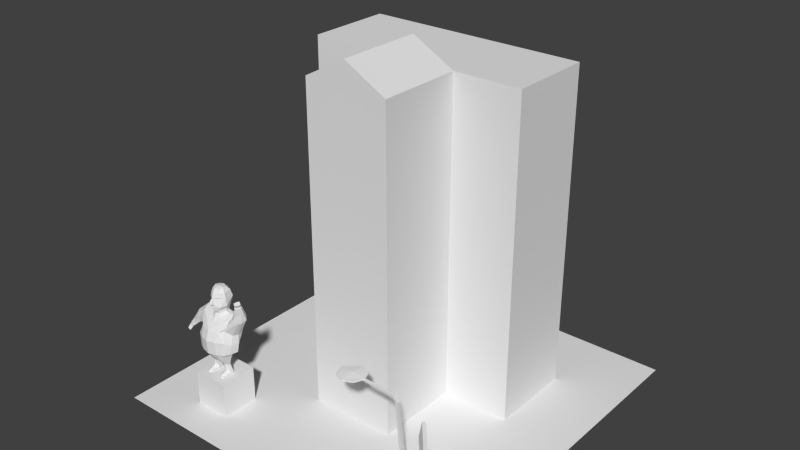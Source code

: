 # Source: model_building_newspaper.blend  (saved by Blender 2.68.0; exported with 4.5.12 LTS)
import bpy
from mathutils import Matrix  # noqa: F401  (used for matrix-valued properties, if any)

bpy.ops.wm.read_factory_settings(use_empty=True)
scene = bpy.context.scene
scene.name = 'Scene'

# ---- collections
col_collection_1 = bpy.data.collections.new('Collection 1'); scene.collection.children.link(col_collection_1)

# ---- world
world_world = bpy.data.worlds.new('World'); scene.world = world_world
world_world.color = (0.05088, 0.05088, 0.05088)
world_world.use_sun_shadow = False
world_world.sun_shadow_jitter_overblur = 0.0
world_world.cycles.sampling_method = 'MANUAL'
world_world.cycles.sample_map_resolution = 256

# ---- meshes
me_cube_029 = bpy.data.meshes.new('Cube.029')
me_cube_029.from_pydata([(1.0, -1.0, 0.0), (-1.0, -1.0, 0.0), (1.0, 1.0, 0.0), (-1.0, 1.0, 0.0), (0.3542, -0.4192, 0.06329), (0.4209, -0.3632, 0.06329), (0.6168, -0.5967, 0.06329), (0.5501, -0.6526, 0.06329), (0.3542, -0.4192, 0.08131), (0.4209, -0.3632, 0.08131), (0.6168, -0.5967, 0.08131), (0.5501, -0.6526, 0.08131), (0.4365, -0.3502, 0.07368), (0.448, -0.3405, 0.1594), (0.6439, -0.5739, 0.1594), (0.6323, -0.5836, 0.07368), (0.4229, -0.3616, 0.07681), (0.4345, -0.3519, 0.1626), (0.6303, -0.5853, 0.1626), (0.6187, -0.595, 0.07681), (0.4095, -0.4041, -0.005579), (0.4211, -0.3944, 0.07125), (0.4319, -0.4072, 0.07125), (0.4203, -0.4169, -0.005579), (0.396, -0.4156, -0.005579), (0.4075, -0.4058, 0.07438), (0.4183, -0.4186, 0.07438), (0.4067, -0.4283, -0.005579), (0.5523, -0.6019, -0.005579), (0.5639, -0.5922, 0.07438), (0.5532, -0.5794, 0.07438), (0.5416, -0.5891, -0.005579), (0.5659, -0.5905, -0.005579), (0.5775, -0.5808, 0.07125), (0.5668, -0.568, 0.07125), (0.5552, -0.5777, -0.005579), (0.24, 0.09597, 1.8), (0.24, -0.384, 1.8), (-0.24, 0.09597, 1.8), (-0.24, -0.384, 1.8), (-1.49e-08, 0.09597, 1.93), (-1.49e-08, -0.384, 1.93), (0.5747, -0.7253, 0.0007948), (0.5747, -0.6747, 0.0007948), (0.6253, -0.6747, 0.0007948), (0.6253, -0.7253, 0.0007948), (0.5843, -0.7157, 0.2343), (0.5843, -0.6843, 0.2343), (0.6157, -0.6843, 0.2343), (0.6157, -0.7157, 0.2343), (0.5906, -0.7094, 0.2399), (0.5906, -0.6906, 0.2399), (0.6094, -0.6906, 0.2399), (0.6094, -0.7094, 0.2399), (0.5605, -0.7079, 0.5386), (0.5605, -0.6921, 0.5386), (0.5762, -0.6921, 0.5386), (0.5762, -0.7079, 0.5386), (0.2449, -0.6449, 0.5723), (0.3551, -0.6449, 0.5723), (0.2483, -0.7, 0.5716), (0.2552, -0.7, 0.5457), (0.2742, -0.7, 0.5268), (0.3, -0.6228, 0.5723), (0.3, -0.7772, 0.5723), (0.2678, -0.6596, 0.5716), (0.2721, -0.665, 0.5457), (0.2839, -0.6798, 0.5268), (0.2228, -0.7, 0.5723), (0.3772, -0.7, 0.5723), (0.3115, -0.6496, 0.5716), (0.31, -0.6564, 0.5457), (0.3057, -0.6748, 0.5268), (0.3742, -0.7, 0.5765), (0.2258, -0.7, 0.5765), (0.3, -0.7, 0.5833), (0.3466, -0.6776, 0.5716), (0.3403, -0.6806, 0.5457), (0.3233, -0.6888, 0.5268), (0.3, -0.7, 0.5199), (0.3, -0.7742, 0.5765), (0.3, -0.6258, 0.5765), (0.3466, -0.7224, 0.5716), (0.3403, -0.7194, 0.5457), (0.3233, -0.7112, 0.5268), (0.353, -0.647, 0.5765), (0.247, -0.647, 0.5765), (0.3115, -0.7504, 0.5716), (0.31, -0.7436, 0.5457), (0.3057, -0.7252, 0.5268), (0.247, -0.753, 0.5765), (0.353, -0.753, 0.5765), (0.2678, -0.7404, 0.5716), (0.2721, -0.735, 0.5457), (0.2839, -0.7202, 0.5268), (0.2449, -0.7551, 0.5723), (0.3551, -0.7551, 0.5723), (0.5489, -0.7079, 0.5528), (0.5489, -0.6921, 0.5528), (0.5502, -0.6921, 0.5684), (0.5502, -0.7079, 0.5684), (0.3411, -0.7079, 0.5677), (0.3411, -0.6921, 0.5677), (0.3424, -0.6921, 0.5737), (0.3424, -0.7079, 0.5737), (-0.699, -0.8056, 0.0), (-0.699, -0.5944, 0.0), (-0.501, -0.5944, 0.0), (-0.501, -0.8056, 0.0), (-0.699, -0.8056, 0.2), (-0.699, -0.5944, 0.2), (-0.501, -0.5944, 0.2), (-0.501, -0.8056, 0.2), (0.24, -0.384, 0.0), (0.24, 0.09597, 0.0), (-0.24, 0.09597, 0.0), (-0.24, -0.384, 0.0), (0.24, -0.384, 0.9), (0.24, 0.09597, 0.9), (-0.24, -0.384, 0.9), (-0.24, 0.09597, 0.9), (0.07, -0.3851, -2.235e-08), (-0.07, -0.3851, -2.235e-08), (0.07, -0.3851, 0.3), (-0.07, -0.3851, 0.3), (0.24, -0.384, 0.9), (0.24, 0.09597, 0.9), (-0.24, 0.09597, 0.9), (-0.24, -0.384, 0.9), (0.24, -0.384, 1.8), (0.24, 0.09597, 1.8), (-0.24, -0.384, 1.8), (-0.24, 0.09597, 1.8), (0.196, -0.3842, 1.615), (-0.196, -0.3842, 1.615), (0.196, -0.3842, 1.72), (-0.196, -0.3842, 1.72), (0.62, 0.09597, 5.96e-08), (0.62, 0.576, 5.96e-08), (0.14, 0.576, 5.96e-08), (0.14, 0.09597, 5.96e-08), (-0.62, 0.576, 0.9), (-0.62, 0.09597, 0.9), (-0.14, 0.576, 0.9), (-0.14, 0.09597, 0.9), (-0.14, 0.09597, 0.9), (-0.14, 0.576, 0.9), (-0.62, 0.576, 0.9), (-0.62, 0.09597, 0.9), (-0.14, 0.09597, 1.8), (-0.14, 0.576, 1.8), (-0.62, 0.09597, 1.8), (-0.62, 0.576, 1.8), (0.62, 0.09597, 0.9), (0.62, 0.576, 0.9), (0.14, 0.09597, 0.9), (0.14, 0.576, 0.9), (-0.62, 0.09597, 5.96e-08), (-0.62, 0.576, 5.96e-08), (-0.14, 0.576, 5.96e-08), (-0.14, 0.09597, 5.96e-08), (0.62, 0.09597, 0.9), (0.62, 0.576, 0.9), (0.14, 0.576, 0.9), (0.14, 0.09597, 0.9), (0.62, 0.09597, 1.8), (0.62, 0.576, 1.8), (0.14, 0.09597, 1.8), (0.14, 0.576, 1.8), (-0.5691, -0.6497, 0.5964), (-0.5649, -0.7248, 0.5958), (-0.5911, -0.7563, 0.6189), (-0.5962, -0.7488, 0.637), (-0.596, -0.736, 0.6436), (-0.5659, -0.6845, 0.5667), (-0.5788, -0.7173, 0.5604), (-0.5737, -0.6606, 0.5664), (-0.5582, -0.6964, 0.2581), (-0.5653, -0.6527, 0.6736), (-0.5476, -0.7071, 0.2579), (-0.5773, -0.6673, 0.6931), (-0.5835, -0.7127, 0.6947), (-0.5482, -0.6937, 0.6027), (-0.5583, -0.6971, 0.6728), (-0.5757, -0.6912, 0.6973), (-0.5721, -0.6553, 0.5781), (-0.5831, -0.729, 0.5723), (-0.5608, -0.6848, 0.5777), (-0.5601, -0.6424, 0.6349), (-0.5757, -0.7284, 0.6482), (-0.5508, -0.6981, 0.6431), (-0.5883, -0.7394, 0.607), (-0.5657, -0.6848, 0.5569), (-0.5765, -0.7264, 0.5383), (-0.5731, -0.6582, 0.5547), (-0.5012, -0.6848, 0.5555), (-0.5095, -0.7211, 0.5392), (-0.5106, -0.6559, 0.5476), (-0.5245, -0.7457, 0.4825), (-0.5645, -0.6319, 0.5227), (-0.5108, -0.6352, 0.5344), (-0.5579, -0.7519, 0.5123), (-0.514, -0.7417, 0.5067), (-0.5469, -0.7708, 0.4766), (-0.4943, -0.6409, 0.4816), (-0.5498, -0.6261, 0.4782), (-0.5145, -0.7683, 0.4239), (-0.5562, -0.7927, 0.4258), (-0.5187, -0.7687, 0.3487), (-0.5539, -0.7872, 0.3487), (-0.5247, -0.7578, 0.3456), (-0.5583, -0.7806, 0.3456), (-0.4991, -0.716, 0.4534), (-0.4961, -0.7342, 0.403), (-0.493, -0.6833, 0.4479), (-0.489, -0.6871, 0.403), (-0.5053, -0.6587, 0.4147), (-0.5556, -0.6451, 0.4197), (-0.5019, -0.733, 0.3487), (-0.4944, -0.6937, 0.3487), (-0.5073, -0.716, 0.3463), (-0.5221, -0.6694, 0.3487), (-0.5455, -0.668, 0.3463), (-0.5618, -0.647, 0.3487), (-0.5626, -0.7299, 0.2615), (-0.578, -0.7225, 0.6713), (-0.5759, -0.7269, 0.2586), (-0.5755, -0.6962, 0.259), (-0.5492, -0.7203, 0.258), (-0.4793, -0.676, 0.5691), (-0.4851, -0.7011, 0.5694), (-0.4637, -0.6638, 0.5715), (-0.4738, -0.7343, 0.5562), (-0.4481, -0.6606, 0.5735), (-0.4791, -0.7279, 0.5696), (-0.4282, -0.6788, 0.5579), (-0.441, -0.7294, 0.551), (-0.432, -0.7122, 0.5507), (-0.457, -0.7044, 0.6251), (-0.4452, -0.692, 0.6267), (-0.448, -0.7385, 0.6132), (-0.4356, -0.6893, 0.626), (-0.4562, -0.7289, 0.6175), (-0.4226, -0.7042, 0.6193), (-0.4279, -0.7228, 0.6145), (-0.4483, -0.7164, 0.6525), (-0.4389, -0.7053, 0.6546), (-0.4413, -0.74, 0.6437), (-0.4286, -0.7047, 0.6533), (-0.4497, -0.7329, 0.6473), (-0.4213, -0.7159, 0.6484), (-0.4266, -0.731, 0.6442), (-0.433, -0.7274, 0.6467), (-0.4408, -0.7353, 0.6452), (-0.4456, -0.7312, 0.6472), (-0.445, -0.7186, 0.6512), (-0.426, -0.7176, 0.6486), (-0.4382, -0.7103, 0.6528), (-0.4252, -0.7384, 0.6753), (-0.4341, -0.7475, 0.6752), (-0.442, -0.7429, 0.6764), (-0.437, -0.7317, 0.6807), (-0.4176, -0.7203, 0.6744), (-0.4299, -0.7163, 0.6817), (-0.4338, -0.7312, 0.6566), (-0.4381, -0.7366, 0.6561), (-0.4412, -0.7199, 0.6648), (-0.4288, -0.7239, 0.6575), (-0.4423, -0.7322, 0.6588), (-0.4434, -0.722, 0.6616), (-0.4208, -0.7414, 0.6723), (-0.4297, -0.7504, 0.6722), (-0.4132, -0.7233, 0.6714), (-0.4294, -0.7341, 0.6536), (-0.4337, -0.7395, 0.6531), (-0.4244, -0.7269, 0.6545), (-0.575, -0.6886, 0.1973), (-0.5536, -0.6821, 0.1973), (-0.5398, -0.6943, 0.1973), (-0.5766, -0.712, 0.1973), (-0.5412, -0.7119, 0.1973), (-0.5379, -0.7391, 0.2997), (-0.5627, -0.7582, 0.3009), (-0.5338, -0.71, 0.2995), (-0.5573, -0.6849, 0.3), (-0.5412, -0.7119, 0.2108), (-0.5766, -0.712, 0.2108), (-0.5582, -0.7268, 0.2246), (-0.5398, -0.6943, 0.2108), (-0.5536, -0.6821, 0.2108), (-0.575, -0.6886, 0.2108), (-0.557, -0.7672, 0.1973), (-0.5752, -0.7582, 0.1973), (-0.5418, -0.7596, 0.1957), (-0.5418, -0.7596, 0.206), (-0.5752, -0.7582, 0.2076), (-0.557, -0.7672, 0.2076), (-0.5418, -0.7397, 0.1973), (-0.5758, -0.7397, 0.2089), (-0.5576, -0.7443, 0.2197), (-0.5758, -0.7397, 0.1973), (-0.5411, -0.7401, 0.207), (-0.6019, -0.7468, 0.5908), (-0.6019, -0.637, 0.5929), (-0.6347, -0.6497, 0.5964), (-0.6389, -0.7248, 0.5958), (-0.6019, -0.7409, 0.6426), (-0.6127, -0.7563, 0.6189), (-0.6076, -0.7488, 0.637), (-0.6078, -0.736, 0.6436), (-0.6379, -0.6845, 0.5667), (-0.625, -0.7173, 0.5604), (-0.6301, -0.6606, 0.5664), (-0.6019, -0.6534, 0.5581), (-0.6019, -0.7356, 0.67), (-0.6456, -0.6964, 0.2581), (-0.6385, -0.6527, 0.6736), (-0.6562, -0.7071, 0.2579), (-0.6019, -0.7194, 0.696), (-0.6019, -0.6588, 0.6957), (-0.6266, -0.6673, 0.6931), (-0.6203, -0.7127, 0.6947), (-0.6556, -0.6937, 0.6027), (-0.6019, -0.7548, 0.6363), (-0.6019, -0.7287, 0.5556), (-0.6455, -0.6971, 0.6728), (-0.6019, -0.694, 0.7015), (-0.6281, -0.6912, 0.6973), (-0.6019, -0.7401, 0.5676), (-0.6019, -0.6484, 0.57), (-0.6317, -0.6553, 0.5781), (-0.6207, -0.729, 0.5723), (-0.643, -0.6848, 0.5777), (-0.6437, -0.6424, 0.6349), (-0.6281, -0.7284, 0.6482), (-0.6019, -0.7436, 0.6466), (-0.6019, -0.6277, 0.6323), (-0.653, -0.6981, 0.6431), (-0.6019, -0.761, 0.6182), (-0.6155, -0.7394, 0.607), (-0.6019, -0.747, 0.6063), (-0.6381, -0.6848, 0.5569), (-0.6273, -0.7264, 0.5383), (-0.6307, -0.6582, 0.5547), (-0.6019, -0.6512, 0.5466), (-0.6019, -0.7368, 0.5321), (-0.7026, -0.6848, 0.5555), (-0.6943, -0.7211, 0.5392), (-0.6932, -0.6559, 0.5476), (-0.6793, -0.7457, 0.4825), (-0.6394, -0.6319, 0.5227), (-0.6019, -0.6412, 0.5198), (-0.6019, -0.7852, 0.4766), (-0.693, -0.6352, 0.5344), (-0.6459, -0.7519, 0.5123), (-0.6019, -0.7586, 0.5062), (-0.6898, -0.7417, 0.5067), (-0.6569, -0.7708, 0.4766), (-0.7096, -0.6409, 0.4816), (-0.6019, -0.6365, 0.4841), (-0.654, -0.6261, 0.4782), (-0.6893, -0.7683, 0.4239), (-0.6019, -0.8045, 0.4258), (-0.6476, -0.7927, 0.4258), (-0.6852, -0.7687, 0.3487), (-0.6019, -0.7997, 0.3487), (-0.6499, -0.7872, 0.3487), (-0.6791, -0.7578, 0.3456), (-0.6019, -0.7927, 0.3456), (-0.6455, -0.7806, 0.3456), (-0.7047, -0.716, 0.4534), (-0.7077, -0.7342, 0.403), (-0.7108, -0.6833, 0.4479), (-0.7148, -0.6871, 0.403), (-0.6985, -0.6587, 0.4147), (-0.6482, -0.6451, 0.4197), (-0.6019, -0.6377, 0.4144), (-0.7019, -0.733, 0.3487), (-0.7094, -0.6937, 0.3487), (-0.6965, -0.716, 0.3463), (-0.6817, -0.6694, 0.3487), (-0.6583, -0.668, 0.3463), (-0.6421, -0.647, 0.3487), (-0.6019, -0.6422, 0.3487), (-0.6019, -0.6508, 0.3456), (-0.6019, -0.636, 0.6721), (-0.6412, -0.7299, 0.2615), (-0.6259, -0.7225, 0.6713), (-0.628, -0.7269, 0.2586), (-0.6283, -0.6962, 0.259), (-0.6546, -0.7203, 0.258), (-0.7591, -0.7034, 0.5054), (-0.7501, -0.72, 0.4981), (-0.765, -0.6849, 0.5006), (-0.7254, -0.7332, 0.4571), (-0.7659, -0.6721, 0.491), (-0.7354, -0.7327, 0.4788), (-0.7505, -0.6725, 0.457), (-0.7283, -0.7112, 0.4425), (-0.7345, -0.6959, 0.4431), (-0.7878, -0.72, 0.4476), (-0.7938, -0.704, 0.4459), (-0.7587, -0.7322, 0.4279), (-0.7932, -0.6951, 0.4414), (-0.7686, -0.7331, 0.4368), (-0.7778, -0.6935, 0.4274), (-0.7648, -0.7079, 0.4227), (-0.8032, -0.7286, 0.422), (-0.8093, -0.7152, 0.421), (-0.7825, -0.7363, 0.4081), (-0.807, -0.707, 0.415), (-0.7905, -0.7387, 0.416), (-0.7959, -0.7076, 0.406), (-0.7853, -0.72, 0.403), (-0.7903, -0.723, 0.4082), (-0.7861, -0.7332, 0.4097), (-0.7907, -0.7347, 0.4142), (-0.8005, -0.7273, 0.4191), (-0.7958, -0.7122, 0.4081), (-0.8051, -0.7174, 0.4185), (-0.8073, -0.7319, 0.3831), (-0.8039, -0.744, 0.384), (-0.8085, -0.7472, 0.3913), (-0.8171, -0.7376, 0.3923), (-0.8148, -0.7146, 0.3887), (-0.8249, -0.7228, 0.3958), (-0.7967, -0.7286, 0.4019), (-0.7941, -0.735, 0.402), (-0.8106, -0.7288, 0.4093), (-0.8005, -0.7205, 0.4022), (-0.7994, -0.7359, 0.4059), (-0.8072, -0.7309, 0.4112), (-0.8026, -0.7298, 0.3799), (-0.7992, -0.7419, 0.3808), (-0.8101, -0.7125, 0.3854), (-0.792, -0.7265, 0.3987), (-0.7894, -0.7329, 0.3987), (-0.7957, -0.7185, 0.399), (-0.6288, -0.6886, 0.1973), (-0.6502, -0.6821, 0.1973), (-0.664, -0.6943, 0.1973), (-0.6272, -0.712, 0.1973), (-0.6626, -0.7119, 0.1973), (-0.6659, -0.7391, 0.2997), (-0.6019, -0.7604, 0.3017), (-0.6411, -0.7582, 0.3009), (-0.67, -0.71, 0.2995), (-0.6465, -0.6849, 0.3), (-0.6019, -0.6794, 0.303), (-0.6626, -0.7119, 0.2108), (-0.6272, -0.712, 0.2108), (-0.6456, -0.7268, 0.2246), (-0.664, -0.6943, 0.2108), (-0.6502, -0.6821, 0.2108), (-0.6288, -0.6886, 0.2108), (-0.6468, -0.7672, 0.1973), (-0.6286, -0.7582, 0.1973), (-0.662, -0.7596, 0.1957), (-0.662, -0.7596, 0.206), (-0.6286, -0.7582, 0.2076), (-0.6468, -0.7672, 0.2076), (-0.662, -0.7397, 0.1973), (-0.6281, -0.7397, 0.2089), (-0.6462, -0.7443, 0.2197), (-0.6281, -0.7397, 0.1973), (-0.6627, -0.7401, 0.207)], [], [(1, 0, 2, 3), (8, 9, 5, 4), (10, 11, 7, 6), (11, 8, 4, 7), (11, 10, 9, 8), (16, 17, 13, 12), (17, 18, 14, 13), (18, 19, 15, 14), (19, 18, 17, 16), (24, 25, 21, 20), (26, 27, 23, 22), (20, 21, 22, 23), (27, 26, 25, 24), (28, 29, 30, 31), (35, 34, 33, 32), (29, 28, 32, 33), (31, 30, 34, 35), (37, 36, 40, 41), (39, 41, 40, 38), (39, 37, 41), (40, 36, 38), (49, 46, 42, 45), (48, 49, 45, 44), (47, 48, 44, 43), (46, 47, 43, 42), (52, 51, 55, 56), (47, 46, 50, 51), (46, 49, 53, 50), (49, 48, 52, 53), (48, 47, 51, 52), (53, 52, 56, 57), (50, 53, 57, 54), (51, 50, 54, 55), (61, 60, 65, 66), (62, 61, 66, 67), (67, 66, 71, 72), (66, 65, 70, 71), (72, 71, 77, 78), (71, 70, 76, 77), (78, 77, 83, 84), (77, 76, 82, 83), (83, 82, 87, 88), (73, 91, 96, 69), (84, 83, 88, 89), (88, 87, 92, 93), (80, 90, 95, 64), (81, 85, 59, 63), (89, 88, 93, 94), (85, 73, 69, 59), (79, 62, 67), (86, 81, 63, 58), (79, 67, 72), (79, 72, 78), (91, 80, 64, 96), (79, 78, 84), (90, 74, 68, 95), (79, 84, 89), (74, 86, 58, 68), (80, 91, 73, 75), (79, 89, 94), (94, 93, 61, 62), (90, 80, 75, 74), (93, 92, 60, 61), (74, 75, 81, 86), (79, 94, 62), (75, 73, 85, 81), (56, 55, 98, 99), (57, 56, 99, 100), (54, 57, 100, 97), (55, 54, 97, 98), (97, 100, 104, 101), (98, 97, 101, 102), (99, 98, 102, 103), (100, 99, 103, 104), (109, 110, 106, 105), (110, 111, 107, 106), (111, 112, 108, 107), (112, 109, 105, 108), (112, 111, 110, 109), (117, 119, 116, 113), (118, 117, 113, 114), (119, 120, 115, 116), (122, 121, 123, 124), (129, 131, 128, 125), (130, 129, 125, 126), (131, 132, 127, 128), (134, 133, 135, 136), (153, 155, 140, 137), (154, 153, 137, 138), (141, 143, 159, 158), (142, 141, 158, 157), (152, 151, 149, 150), (149, 151, 148, 145), (150, 149, 167, 168), (151, 152, 147, 148), (156, 154, 138, 139), (144, 142, 157, 160), (152, 150, 146, 147), (165, 167, 164, 161), (166, 165, 161, 162), (168, 167, 165, 166), (168, 166, 162, 163), (146, 150, 168, 163), (139, 159, 146, 163), (173, 306, 323, 172), (187, 186, 175, 174), (174, 175, 193, 192), (186, 328, 324, 175), (185, 187, 174, 176), (184, 180, 319, 326), (183, 178, 180, 184), (329, 185, 176, 313), (181, 184, 326, 318), (444, 448, 227, 226), (169, 182, 187, 185), (303, 169, 185, 329), (182, 170, 186, 187), (170, 302, 328, 186), (306, 173, 189, 335), (171, 338, 340, 191), (172, 323, 338, 171), (182, 169, 188, 190), (169, 303, 336, 188), (170, 182, 190, 173), (173, 190, 189), (191, 173, 172, 171), (170, 191, 340, 302), (191, 170, 173), (448, 284, 177, 227), (313, 176, 194, 344), (176, 174, 192, 194), (175, 324, 345, 193), (194, 192, 195, 197), (194, 197, 200, 199), (344, 194, 199, 351), (196, 193, 201, 202), (193, 345, 355, 201), (202, 201, 203, 198), (201, 355, 352, 203), (192, 193, 196, 195), (199, 200, 204, 205), (352, 362, 207, 203), (351, 199, 205, 359), (198, 206, 213, 212), (207, 362, 365, 209), (206, 207, 209, 208), (209, 365, 368, 211), (208, 209, 211, 210), (203, 207, 206, 198), (212, 213, 215, 214), (214, 215, 216, 204), (217, 205, 204, 216), (376, 359, 205, 217), (208, 218, 213, 206), (213, 218, 219, 215), (219, 220, 222, 221), (215, 219, 221, 216), (216, 221, 223, 217), (217, 223, 383, 376), (188, 336, 385, 178), (188, 178, 183, 190), (190, 183, 225, 189), (225, 183, 184, 181), (225, 314, 335, 189), (314, 225, 181, 318), (178, 385, 319, 180), (202, 198, 232, 234), (214, 204, 235, 237), (198, 212, 236, 232), (204, 200, 233, 235), (196, 202, 234, 230), (197, 195, 229, 231), (200, 197, 231, 233), (195, 196, 230, 229), (212, 214, 237, 236), (237, 235, 243, 244), (234, 232, 240, 242), (233, 231, 239, 241), (230, 234, 242, 238), (235, 233, 241, 243), (246, 250, 248), (240, 244, 251, 247), (267, 266, 263, 262), (232, 236, 244, 240), (244, 243, 250, 251), (242, 240, 247, 249), (241, 239, 246, 248), (238, 242, 249, 245), (243, 241, 248, 250), (259, 265, 274, 271), (236, 237, 244), (231, 229, 238, 239), (229, 230, 238), (239, 238, 245, 246), (252, 253, 247, 251), (253, 254, 249, 247), (254, 255, 245, 249), (257, 256, 250, 246), (256, 252, 251, 250), (255, 257, 246, 245), (258, 262, 263, 261), (258, 261, 260, 259), (269, 268, 260, 261), (266, 269, 261, 263), (268, 265, 259, 260), (258, 259, 271, 270), (256, 257, 266, 267), (253, 252, 264, 265), (255, 254, 268, 269), (257, 255, 269, 266), (254, 253, 265, 268), (252, 256, 267, 264), (210, 220, 218, 208), (218, 220, 219), (223, 384, 383), (221, 222, 384, 223), (274, 273, 270, 271), (273, 275, 272, 270), (264, 267, 275, 273), (265, 264, 273, 274), (262, 258, 270, 272), (267, 262, 272, 275), (368, 444, 282, 211), (220, 283, 284, 222), (222, 284, 448, 384), (210, 281, 283, 220), (299, 298, 295, 296), (289, 288, 278, 277), (288, 285, 280, 278), (286, 290, 276, 279), (290, 289, 277, 276), (224, 226, 286, 287), (177, 179, 288, 289), (179, 228, 285, 288), (228, 224, 287, 285), (227, 177, 289, 290), (226, 227, 290, 286), (211, 282, 281, 210), (296, 295, 292, 291), (294, 296, 291, 293), (301, 299, 296, 294), (298, 300, 292, 295), (297, 301, 294, 293), (287, 286, 298, 299), (285, 287, 299, 301), (286, 279, 300, 298), (280, 285, 301, 297), (281, 282, 224, 228), (283, 281, 228, 179), (284, 283, 179, 177), (282, 444, 226, 224), (309, 308, 323, 306), (332, 310, 311, 331), (310, 341, 342, 311), (331, 311, 324, 328), (330, 312, 310, 332), (327, 326, 319, 320), (325, 327, 320, 316), (329, 313, 312, 330), (321, 318, 326, 327), (444, 388, 389, 448), (304, 330, 332, 322), (303, 329, 330, 304), (322, 332, 331, 305), (305, 331, 328, 302), (306, 335, 334, 309), (307, 339, 340, 338), (308, 307, 338, 323), (322, 337, 333, 304), (304, 333, 336, 303), (305, 309, 337, 322), (309, 334, 337), (339, 307, 308, 309), (305, 302, 340, 339), (339, 309, 305), (448, 389, 315, 447), (313, 344, 343, 312), (312, 343, 341, 310), (311, 342, 345, 324), (343, 348, 346, 341), (343, 350, 353, 348), (344, 351, 350, 343), (347, 356, 354, 342), (342, 354, 355, 345), (356, 349, 357, 354), (354, 357, 352, 355), (341, 346, 347, 342), (350, 360, 358, 353), (352, 357, 363, 362), (351, 359, 360, 350), (349, 370, 371, 361), (363, 366, 365, 362), (361, 364, 366, 363), (366, 369, 368, 365), (364, 367, 369, 366), (357, 349, 361, 363), (370, 372, 373, 371), (372, 358, 374, 373), (375, 374, 358, 360), (376, 375, 360, 359), (364, 361, 371, 377), (371, 373, 378, 377), (378, 380, 381, 379), (373, 374, 380, 378), (374, 375, 382, 380), (375, 376, 383, 382), (333, 316, 385, 336), (333, 337, 325, 316), (337, 334, 387, 325), (387, 321, 327, 325), (387, 334, 335, 314), (314, 318, 321, 387), (316, 320, 319, 385), (356, 396, 394, 349), (372, 399, 397, 358), (349, 394, 398, 370), (358, 397, 395, 353), (347, 392, 396, 356), (348, 393, 391, 346), (353, 395, 393, 348), (346, 391, 392, 347), (370, 398, 399, 372), (399, 406, 405, 397), (396, 404, 402, 394), (395, 403, 401, 393), (392, 400, 404, 396), (397, 405, 403, 395), (408, 410, 412), (402, 409, 413, 406), (429, 424, 425, 428), (394, 402, 406, 398), (406, 413, 412, 405), (404, 411, 409, 402), (403, 410, 408, 401), (400, 407, 411, 404), (405, 412, 410, 403), (421, 433, 436, 427), (398, 406, 399), (393, 401, 400, 391), (391, 400, 392), (401, 408, 407, 400), (414, 413, 409, 415), (415, 409, 411, 416), (416, 411, 407, 417), (419, 408, 412, 418), (418, 412, 413, 414), (417, 407, 408, 419), (420, 423, 425, 424), (420, 421, 422, 423), (431, 423, 422, 430), (428, 425, 423, 431), (430, 422, 421, 427), (420, 432, 433, 421), (418, 429, 428, 419), (415, 427, 426, 414), (417, 431, 430, 416), (419, 428, 431, 417), (416, 430, 427, 415), (414, 426, 429, 418), (367, 364, 377, 379), (377, 378, 379), (382, 383, 384), (380, 382, 384, 381), (436, 433, 432, 435), (435, 432, 434, 437), (426, 435, 437, 429), (427, 436, 435, 426), (424, 434, 432, 420), (429, 437, 434, 424), (368, 369, 445, 444), (379, 381, 447, 446), (381, 384, 448, 447), (367, 379, 446, 443), (463, 460, 459, 462), (453, 439, 440, 452), (452, 440, 442, 449), (450, 441, 438, 454), (454, 438, 439, 453), (386, 451, 450, 388), (315, 453, 452, 317), (317, 452, 449, 390), (390, 449, 451, 386), (389, 454, 453, 315), (388, 450, 454, 389), (369, 367, 443, 445), (460, 455, 456, 459), (458, 457, 455, 460), (465, 458, 460, 463), (462, 459, 456, 464), (461, 457, 458, 465), (451, 463, 462, 450), (449, 465, 463, 451), (450, 462, 464, 441), (442, 461, 465, 449), (443, 390, 386, 445), (446, 317, 390, 443), (447, 315, 317, 446), (445, 386, 388, 444)])
_uv = me_cube_029.uv_layers.new(name='UVMap')
_uv.uv.foreach_set('vector', [0.0, 0.0, 0.0, 0.0, 0.0, 0.0, 0.0, 0.0, 0.9094, 0.9126, 0.9092, 0.8724, 0.9176, 0.8723, 0.9177, 0.9126, 0.9094, 0.9127, 0.9092, 0.8724, 0.9176, 0.8724, 0.9177, 0.9126, 0.9024, 0.8665, 0.7614, 0.8669, 0.7614, 0.8587, 0.9023, 0.8582, 0.902, 0.8705, 0.9021, 0.9107, 0.7611, 0.9111, 0.761, 0.871, 0.9175, 0.9146, 0.9175, 0.9548, 0.9092, 0.9548, 0.9092, 0.9146, 0.7616, 0.8585, 0.9025, 0.8581, 0.9026, 0.8664, 0.7616, 0.8668, 0.9091, 0.9548, 0.9091, 0.9145, 0.9174, 0.9145, 0.9174, 0.9548, 0.9022, 0.9141, 0.9023, 0.9543, 0.7614, 0.9548, 0.7612, 0.9145, 0.9158, 0.8332, 0.9158, 0.8623, 0.9094, 0.8623, 0.9096, 0.8344, 0.9093, 0.8624, 0.9093, 0.8333, 0.9155, 0.8345, 0.9157, 0.8624, 0.9155, 0.8342, 0.9154, 0.8622, 0.9095, 0.8622, 0.9096, 0.8342, 0.9097, 0.8623, 0.9096, 0.8333, 0.9155, 0.8333, 0.9156, 0.8623, 0.9097, 0.8623, 0.9096, 0.8333, 0.9155, 0.8333, 0.9156, 0.8623, 0.9155, 0.8342, 0.9154, 0.8622, 0.9095, 0.8622, 0.9096, 0.8342, 0.9093, 0.8624, 0.9093, 0.8333, 0.9155, 0.8345, 0.9157, 0.8624, 0.9158, 0.8332, 0.9158, 0.8623, 0.9094, 0.8623, 0.9096, 0.8344, 0.5972, 0.05645, 0.5972, 0.4114, 0.7991, 0.4114, 0.7991, 0.05645, 0.5975, 0.05657, 0.7994, 0.05657, 0.7994, 0.4115, 0.5975, 0.4115, 0.5697, 0.4222, 0.9246, 0.4222, 0.7471, 0.5183, 0.7468, 0.5182, 0.5693, 0.4221, 0.9243, 0.4221, 0.7444, 0.01482, 0.7444, 0.03483, 0.5953, 0.04098, 0.5953, 0.008668, 0.7444, 0.01483, 0.7444, 0.03483, 0.5953, 0.041, 0.5953, 0.008687, 0.7444, 0.01483, 0.7444, 0.03483, 0.5953, 0.04098, 0.5953, 0.008671, 0.7444, 0.01482, 0.7444, 0.03483, 0.5953, 0.04098, 0.5953, 0.00867, 0.7498, 0.03083, 0.7498, 0.01883, 0.9347, 0.01983, 0.9347, 0.02985, 0.7444, 0.03483, 0.7444, 0.01482, 0.7498, 0.01883, 0.7498, 0.03083, 0.7444, 0.03483, 0.7444, 0.01482, 0.7498, 0.01882, 0.7498, 0.03083, 0.7444, 0.03483, 0.7444, 0.01483, 0.7498, 0.01883, 0.7498, 0.03083, 0.7444, 0.03483, 0.7444, 0.01483, 0.7498, 0.01883, 0.7498, 0.03083, 0.7498, 0.03083, 0.7498, 0.01883, 0.9347, 0.01983, 0.9347, 0.02985, 0.7498, 0.03083, 0.7498, 0.01882, 0.9347, 0.01985, 0.9347, 0.02987, 0.7498, 0.03083, 0.7498, 0.01883, 0.9347, 0.01982, 0.9347, 0.02984, 0.8594, 0.3594, 0.8384, 0.3686, 0.8384, 0.3255, 0.8581, 0.336, 0.8726, 0.3529, 0.8594, 0.3594, 0.8581, 0.336, 0.8713, 0.3421, 0.8713, 0.3421, 0.8581, 0.336, 0.8754, 0.3203, 0.8789, 0.3344, 0.8581, 0.336, 0.8384, 0.3255, 0.871, 0.2991, 0.8754, 0.3203, 0.8789, 0.3344, 0.8754, 0.3203, 0.8989, 0.3236, 0.8897, 0.3355, 0.8754, 0.3203, 0.871, 0.2991, 0.9105, 0.3068, 0.8989, 0.3236, 0.8897, 0.3355, 0.8989, 0.3236, 0.9101, 0.3446, 0.8955, 0.3447, 0.8989, 0.3236, 0.9105, 0.3068, 0.9327, 0.3416, 0.9101, 0.3446, 0.9101, 0.3446, 0.9327, 0.3416, 0.9182, 0.3847, 0.9009, 0.3657, 0.8788, 0.1908, 0.8528, 0.2012, 0.8508, 0.1992, 0.8788, 0.1879, 0.8955, 0.3447, 0.9101, 0.3446, 0.9009, 0.3657, 0.8919, 0.3548, 0.9009, 0.3657, 0.9182, 0.3847, 0.8731, 0.3961, 0.8789, 0.373, 0.8424, 0.2272, 0.8528, 0.2532, 0.8509, 0.2551, 0.8396, 0.2272, 0.9152, 0.2271, 0.9048, 0.2011, 0.9067, 0.1992, 0.918, 0.2271, 0.8919, 0.3548, 0.9009, 0.3657, 0.8789, 0.373, 0.8818, 0.3585, 0.9048, 0.2011, 0.8788, 0.1908, 0.8788, 0.1879, 0.9067, 0.1992, 0.8831, 0.3461, 0.8726, 0.3529, 0.8713, 0.3421, 0.9048, 0.2532, 0.9152, 0.2271, 0.918, 0.2271, 0.9068, 0.2551, 0.8831, 0.3461, 0.8713, 0.3421, 0.8789, 0.3344, 0.8831, 0.3461, 0.8789, 0.3344, 0.8897, 0.3355, 0.8528, 0.2012, 0.8424, 0.2272, 0.8396, 0.2272, 0.8508, 0.1992, 0.8831, 0.3461, 0.8897, 0.3355, 0.8955, 0.3447, 0.8528, 0.2532, 0.8788, 0.2635, 0.8788, 0.2664, 0.8509, 0.2551, 0.8831, 0.3461, 0.8955, 0.3447, 0.8919, 0.3548, 0.8788, 0.2635, 0.9048, 0.2532, 0.9068, 0.2551, 0.8788, 0.2664, 0.8424, 0.2272, 0.8528, 0.2012, 0.8788, 0.1908, 0.8788, 0.2272, 0.8831, 0.3461, 0.8919, 0.3548, 0.8818, 0.3585, 0.8818, 0.3585, 0.8789, 0.373, 0.8594, 0.3594, 0.8726, 0.3529, 0.8528, 0.2532, 0.8424, 0.2272, 0.8788, 0.2272, 0.8788, 0.2635, 0.8789, 0.373, 0.8731, 0.3961, 0.8384, 0.3686, 0.8594, 0.3594, 0.8788, 0.2635, 0.8788, 0.2272, 0.9152, 0.2271, 0.9048, 0.2532, 0.8831, 0.3461, 0.8818, 0.3585, 0.8726, 0.3529, 0.8788, 0.2272, 0.8788, 0.1908, 0.9048, 0.2011, 0.9152, 0.2271, 0.9596, 0.01658, 0.9566, 0.03828, 0.9739, 0.05707, 0.9957, 0.05832, 0.9407, 0.07316, 0.9627, 0.07316, 0.9627, 0.1284, 0.9407, 0.1284, 0.9566, 0.03829, 0.9596, 0.0166, 0.9957, 0.05832, 0.9739, 0.05707, 0.9627, 0.154, 0.9408, 0.154, 0.9408, 0.1285, 0.9627, 0.1285, 0.9739, 0.05709, 0.9957, 0.05833, 0.9802, 0.3477, 0.9717, 0.3488, 0.9408, 0.154, 0.9627, 0.1541, 0.9627, 0.4446, 0.9408, 0.4446, 0.9739, 0.05709, 0.9957, 0.05833, 0.9802, 0.3477, 0.9718, 0.3487, 0.9408, 0.1541, 0.9628, 0.1541, 0.9628, 0.4445, 0.9408, 0.4445, 0.8752, 0.7721, 0.7616, 0.7721, 0.7616, 0.6645, 0.8752, 0.6645, 0.872, 0.7717, 0.7654, 0.7717, 0.7654, 0.6641, 0.872, 0.6641, 0.8753, 0.7717, 0.7616, 0.7717, 0.7616, 0.664, 0.8753, 0.664, 0.8721, 0.7715, 0.7655, 0.7715, 0.7655, 0.6638, 0.8721, 0.6638, 0.7531, 0.6661, 0.7531, 0.7716, 0.6542, 0.7716, 0.6542, 0.6661, 0.3332, 0.6246, 0.0001309, 0.6246, 0.0001309, 0.0001369, 0.3332, 0.0001368, 0.3332, 0.6246, 0.0001368, 0.6246, 0.0001369, 0.0001368, 0.3332, 0.0001369, 0.3332, 0.6246, 0.0001389, 0.6246, 0.0001389, 0.0001368, 0.3332, 0.0001368, 0.8884, 0.4574, 0.9817, 0.4574, 0.9817, 0.6574, 0.8884, 0.6574, 0.3332, 0.6246, 0.0001309, 0.6246, 0.0001309, 0.0001369, 0.3332, 0.0001368, 0.3332, 0.6246, 0.0001368, 0.6246, 0.0001369, 0.0001368, 0.3332, 0.0001369, 0.3332, 0.6246, 0.0001389, 0.6246, 0.0001389, 0.0001368, 0.3332, 0.0001368, 0.5723, 0.5517, 0.8723, 0.5517, 0.8723, 0.6323, 0.5723, 0.6323, 0.3332, 0.6246, 0.0001309, 0.6246, 0.0001309, 0.0001369, 0.3332, 0.0001368, 0.3332, 0.6246, 0.0001368, 0.6246, 0.0001369, 0.0001368, 0.3332, 0.0001369, 0.3332, 0.6246, 0.0001309, 0.6246, 0.0001309, 0.0001369, 0.3332, 0.0001368, 0.3332, 0.6246, 0.0001389, 0.6246, 0.0001389, 0.0001368, 0.3332, 0.0001368, 0.01006, 0.996, 0.01006, 0.7526, 0.2534, 0.7526, 0.2534, 0.996, 0.3332, 0.6246, 0.0001309, 0.6246, 0.0001309, 0.0001369, 0.3332, 0.0001368, 0.2534, 0.996, 0.2534, 0.7526, 0.3954, 0.7526, 0.3954, 0.996, 0.3332, 0.6246, 0.0001389, 0.6246, 0.0001389, 0.0001368, 0.3332, 0.0001368, 0.3332, 0.6246, 0.0001309, 0.6246, 0.0001309, 0.0001369, 0.3332, 0.0001368, 0.3332, 0.6246, 0.0001309, 0.6246, 0.0001309, 0.0001369, 0.3332, 0.0001368, 0.3332, 0.6246, 0.0001309, 0.6246, 0.0001309, 0.0001369, 0.3332, 0.0001368, 0.3332, 0.6246, 0.0001309, 0.6246, 0.0001309, 0.0001369, 0.3332, 0.0001368, 0.3332, 0.6246, 0.0001368, 0.6246, 0.0001369, 0.0001368, 0.3332, 0.0001369, 0.3954, 0.996, 0.3954, 0.7526, 0.6387, 0.7526, 0.6387, 0.996, 0.3332, 0.6246, 0.0001309, 0.6246, 0.0001309, 0.0001369, 0.3332, 0.0001368, 0.56, 0.0006624, 0.56, 0.6244, 0.366, 0.6244, 0.366, 0.0006624, 0.3659, 0.0006624, 0.56, 0.0006624, 0.56, 0.6244, 0.3659, 0.6244, 0.4855, 0.6837, 0.4843, 0.6835, 0.4843, 0.6818, 0.4848, 0.6821, 0.4987, 0.6753, 0.4885, 0.6727, 0.491, 0.6699, 0.4993, 0.6729, 0.4993, 0.6729, 0.491, 0.6699, 0.4902, 0.6643, 0.4997, 0.6706, 0.4885, 0.6727, 0.4843, 0.6725, 0.4843, 0.6687, 0.491, 0.6699, 0.5054, 0.6775, 0.4987, 0.6753, 0.4993, 0.6729, 0.5056, 0.6743, 0.4895, 0.6934, 0.4929, 0.6956, 0.4935, 0.7018, 0.4843, 0.6973, 0.4914, 0.6895, 0.4969, 0.6932, 0.4929, 0.6956, 0.4895, 0.6934, 0.5126, 0.6774, 0.5054, 0.6775, 0.5056, 0.6743, 0.5131, 0.6747, 0.4869, 0.6915, 0.4895, 0.6934, 0.4843, 0.6973, 0.4843, 0.6912, 0.4726, 0.7229, 0.4562, 0.7229, 0.4606, 0.7122, 0.4667, 0.7124, 0.5046, 0.6816, 0.4958, 0.6801, 0.4987, 0.6753, 0.5054, 0.6775, 0.512, 0.6832, 0.5046, 0.6816, 0.5054, 0.6775, 0.5126, 0.6774, 0.4958, 0.6801, 0.4909, 0.6777, 0.4885, 0.6727, 0.4987, 0.6753, 0.4909, 0.6777, 0.4843, 0.6764, 0.4843, 0.6725, 0.4885, 0.6727, 0.4843, 0.6835, 0.4855, 0.6837, 0.488, 0.6853, 0.4843, 0.6842, 0.485, 0.6808, 0.4843, 0.6808, 0.4843, 0.6788, 0.4868, 0.6791, 0.4848, 0.6821, 0.4843, 0.6818, 0.4843, 0.6808, 0.485, 0.6808, 0.4958, 0.6801, 0.5046, 0.6816, 0.5014, 0.6883, 0.4931, 0.6854, 0.5046, 0.6816, 0.512, 0.6832, 0.5093, 0.6924, 0.5014, 0.6883, 0.4909, 0.6777, 0.4958, 0.6801, 0.4931, 0.6854, 0.4855, 0.6837, 0.4855, 0.6837, 0.4931, 0.6854, 0.488, 0.6853, 0.4868, 0.6791, 0.4855, 0.6837, 0.4848, 0.6821, 0.485, 0.6808, 0.4909, 0.6777, 0.4868, 0.6791, 0.4843, 0.6788, 0.4843, 0.6764, 0.4868, 0.6791, 0.4909, 0.6777, 0.4855, 0.6837, 0.4562, 0.7229, 0.453, 0.7153, 0.4579, 0.7104, 0.4606, 0.7122, 0.5131, 0.6747, 0.5056, 0.6743, 0.5067, 0.6714, 0.5141, 0.6725, 0.5056, 0.6743, 0.4993, 0.6729, 0.4997, 0.6706, 0.5067, 0.6714, 0.491, 0.6699, 0.4843, 0.6687, 0.4843, 0.663, 0.4902, 0.6643, 0.5067, 0.6714, 0.4997, 0.6706, 0.502, 0.6598, 0.5046, 0.6601, 0.5067, 0.6714, 0.5046, 0.6601, 0.5066, 0.6592, 0.5115, 0.6634, 0.5141, 0.6725, 0.5067, 0.6714, 0.5115, 0.6634, 0.5173, 0.6674, 0.4985, 0.6583, 0.4902, 0.6643, 0.4912, 0.6566, 0.4967, 0.6548, 0.4902, 0.6643, 0.4843, 0.663, 0.4843, 0.6564, 0.4912, 0.6566, 0.4967, 0.6548, 0.4912, 0.6566, 0.4915, 0.6509, 0.4955, 0.6522, 0.4912, 0.6566, 0.4843, 0.6564, 0.4843, 0.6506, 0.4915, 0.6509, 0.4997, 0.6706, 0.4902, 0.6643, 0.4985, 0.6583, 0.502, 0.6598, 0.5115, 0.6634, 0.5066, 0.6592, 0.5069, 0.6542, 0.5133, 0.6565, 0.4843, 0.6506, 0.4843, 0.644, 0.4898, 0.6443, 0.4915, 0.6509, 0.5173, 0.6674, 0.5115, 0.6634, 0.5133, 0.6565, 0.5214, 0.6609, 0.4955, 0.6522, 0.4952, 0.6447, 0.4999, 0.6432, 0.5005, 0.6494, 0.4898, 0.6443, 0.4843, 0.644, 0.4843, 0.6342, 0.4915, 0.6344, 0.4952, 0.6447, 0.4898, 0.6443, 0.4915, 0.6344, 0.4966, 0.6358, 0.4915, 0.6344, 0.4843, 0.6342, 0.4843, 0.633, 0.4914, 0.6331, 0.4966, 0.6358, 0.4915, 0.6344, 0.4914, 0.6331, 0.4976, 0.6343, 0.4915, 0.6509, 0.4898, 0.6443, 0.4952, 0.6447, 0.4955, 0.6522, 0.5005, 0.6494, 0.4999, 0.6432, 0.5051, 0.6445, 0.5042, 0.6495, 0.5042, 0.6495, 0.5051, 0.6445, 0.5086, 0.6467, 0.5069, 0.6542, 0.5157, 0.6481, 0.5133, 0.6565, 0.5069, 0.6542, 0.5086, 0.6467, 0.5238, 0.6475, 0.5214, 0.6609, 0.5133, 0.6565, 0.5157, 0.6481, 0.4966, 0.6358, 0.5013, 0.637, 0.4999, 0.6432, 0.4952, 0.6447, 0.4999, 0.6432, 0.5013, 0.637, 0.5056, 0.6389, 0.5051, 0.6445, 0.5056, 0.6389, 0.5036, 0.6364, 0.5122, 0.6364, 0.5095, 0.6384, 0.5051, 0.6445, 0.5056, 0.6389, 0.5095, 0.6384, 0.5086, 0.6467, 0.5086, 0.6467, 0.5095, 0.6384, 0.5158, 0.6377, 0.5157, 0.6481, 0.5157, 0.6481, 0.5158, 0.6377, 0.5217, 0.6357, 0.5238, 0.6475, 0.5014, 0.6883, 0.5093, 0.6924, 0.5023, 0.7, 0.4969, 0.6932, 0.5014, 0.6883, 0.4969, 0.6932, 0.4914, 0.6895, 0.4931, 0.6854, 0.4931, 0.6854, 0.4914, 0.6895, 0.4875, 0.6882, 0.488, 0.6853, 0.4875, 0.6882, 0.4914, 0.6895, 0.4895, 0.6934, 0.4869, 0.6915, 0.4875, 0.6882, 0.4843, 0.6873, 0.4843, 0.6842, 0.488, 0.6853, 0.4843, 0.6873, 0.4875, 0.6882, 0.4869, 0.6915, 0.4843, 0.6912, 0.4969, 0.6932, 0.5023, 0.7, 0.4935, 0.7018, 0.4929, 0.6956, 0.5129, 0.7129, 0.5137, 0.7091, 0.5219, 0.7102, 0.5209, 0.7138, 0.5304, 0.7335, 0.5223, 0.7335, 0.5284, 0.7274, 0.5324, 0.7299, 0.5137, 0.7091, 0.5202, 0.7063, 0.5242, 0.7065, 0.5219, 0.7102, 0.5223, 0.7335, 0.5139, 0.7327, 0.5241, 0.7245, 0.5284, 0.7274, 0.511, 0.7185, 0.5129, 0.7129, 0.5209, 0.7138, 0.5209, 0.7177, 0.5119, 0.7295, 0.5113, 0.7248, 0.5214, 0.7205, 0.5227, 0.7228, 0.5139, 0.7327, 0.5119, 0.7295, 0.5227, 0.7228, 0.5241, 0.7245, 0.5113, 0.7248, 0.511, 0.7185, 0.5209, 0.7177, 0.5214, 0.7205, 0.5202, 0.7063, 0.5223, 0.7019, 0.5254, 0.7043, 0.5242, 0.7065, 0.5324, 0.7299, 0.5284, 0.7274, 0.5337, 0.723, 0.5358, 0.7252, 0.5209, 0.7138, 0.5219, 0.7102, 0.5291, 0.7105, 0.5293, 0.7126, 0.5241, 0.7245, 0.5227, 0.7228, 0.5311, 0.7191, 0.5318, 0.7204, 0.5209, 0.7177, 0.5209, 0.7138, 0.5293, 0.7126, 0.5302, 0.7166, 0.5284, 0.7274, 0.5241, 0.7245, 0.5318, 0.7204, 0.5337, 0.723, 0.546, 0.6876, 0.549, 0.6814, 0.5489, 0.6859, 0.5291, 0.7105, 0.5305, 0.7068, 0.5346, 0.7085, 0.5339, 0.7109, 0.5476, 0.6575, 0.5409, 0.657, 0.5428, 0.6524, 0.5443, 0.6518, 0.5219, 0.7102, 0.5242, 0.7065, 0.5305, 0.7068, 0.5291, 0.7105, 0.5358, 0.7252, 0.5337, 0.723, 0.5374, 0.7201, 0.5391, 0.7219, 0.5293, 0.7126, 0.5291, 0.7105, 0.5339, 0.7109, 0.534, 0.7125, 0.5318, 0.7204, 0.5311, 0.7191, 0.5354, 0.717, 0.5362, 0.7184, 0.5302, 0.7166, 0.5293, 0.7126, 0.534, 0.7125, 0.5346, 0.715, 0.5337, 0.723, 0.5318, 0.7204, 0.5362, 0.7184, 0.5374, 0.7201, 0.5298, 0.6614, 0.5279, 0.6665, 0.5268, 0.6646, 0.5289, 0.6613, 0.5242, 0.7065, 0.5254, 0.7043, 0.5305, 0.7068, 0.5227, 0.7228, 0.5214, 0.7205, 0.5302, 0.7166, 0.5311, 0.7191, 0.5214, 0.7205, 0.5209, 0.7177, 0.5302, 0.7166, 0.5311, 0.7191, 0.5302, 0.7166, 0.5346, 0.715, 0.5354, 0.717, 0.5439, 0.6802, 0.5405, 0.6793, 0.5396, 0.678, 0.5451, 0.678, 0.5405, 0.6793, 0.5399, 0.6813, 0.5386, 0.6815, 0.5396, 0.678, 0.5399, 0.6813, 0.5422, 0.6848, 0.5417, 0.686, 0.5386, 0.6815, 0.5454, 0.686, 0.5474, 0.6817, 0.549, 0.6814, 0.546, 0.6876, 0.5474, 0.6817, 0.5439, 0.6802, 0.5451, 0.678, 0.549, 0.6814, 0.5422, 0.6848, 0.5454, 0.686, 0.546, 0.6876, 0.5417, 0.686, 0.5443, 0.6468, 0.5443, 0.6518, 0.5428, 0.6524, 0.5395, 0.6489, 0.5294, 0.658, 0.5336, 0.6606, 0.5307, 0.6622, 0.5298, 0.6614, 0.5336, 0.6671, 0.5303, 0.6667, 0.5307, 0.6622, 0.5336, 0.6606, 0.5409, 0.657, 0.5394, 0.6579, 0.5395, 0.6489, 0.5428, 0.6524, 0.5303, 0.6667, 0.5279, 0.6665, 0.5298, 0.6614, 0.5307, 0.6622, 0.5294, 0.658, 0.5298, 0.6614, 0.5289, 0.6613, 0.527, 0.6585, 0.5476, 0.6628, 0.5422, 0.6628, 0.5409, 0.657, 0.5476, 0.6575, 0.5281, 0.6706, 0.5242, 0.6703, 0.5252, 0.6667, 0.5279, 0.6665, 0.5336, 0.6704, 0.5298, 0.6706, 0.5303, 0.6667, 0.5336, 0.6671, 0.5422, 0.6628, 0.5386, 0.6618, 0.5394, 0.6579, 0.5409, 0.657, 0.5298, 0.6706, 0.5281, 0.6706, 0.5279, 0.6665, 0.5303, 0.6667, 0.5522, 0.6612, 0.5476, 0.6628, 0.5476, 0.6575, 0.5522, 0.6568, 0.4976, 0.6343, 0.5036, 0.6364, 0.5013, 0.637, 0.4966, 0.6358, 0.5013, 0.637, 0.5036, 0.6364, 0.5056, 0.6389, 0.5158, 0.6377, 0.521, 0.6343, 0.5217, 0.6357, 0.5095, 0.6384, 0.5122, 0.6364, 0.521, 0.6343, 0.5158, 0.6377, 0.5268, 0.6646, 0.5249, 0.6645, 0.527, 0.6585, 0.5289, 0.6613, 0.5518, 0.6539, 0.5486, 0.6547, 0.5452, 0.6516, 0.5467, 0.6468, 0.5522, 0.6568, 0.5476, 0.6575, 0.5486, 0.6547, 0.5518, 0.6539, 0.5279, 0.6665, 0.5252, 0.6667, 0.5249, 0.6645, 0.5268, 0.6646, 0.5443, 0.6518, 0.5443, 0.6468, 0.5467, 0.6468, 0.5452, 0.6516, 0.5476, 0.6575, 0.5443, 0.6518, 0.5452, 0.6516, 0.5486, 0.6547, 0.4809, 0.7229, 0.4726, 0.7229, 0.4751, 0.7167, 0.481, 0.7185, 0.4448, 0.7096, 0.4513, 0.7108, 0.453, 0.7153, 0.4464, 0.7169, 0.4464, 0.7169, 0.453, 0.7153, 0.4562, 0.7229, 0.4473, 0.7229, 0.4819, 0.7144, 0.4763, 0.7127, 0.4768, 0.7092, 0.4825, 0.7097, 0.5271, 0.6921, 0.5322, 0.6934, 0.5305, 0.6961, 0.5276, 0.6993, 0.5473, 0.6909, 0.5481, 0.6963, 0.5448, 0.6956, 0.5445, 0.6927, 0.5481, 0.6963, 0.5447, 0.7008, 0.5422, 0.6979, 0.5448, 0.6956, 0.5368, 0.689, 0.5424, 0.6876, 0.542, 0.6905, 0.5382, 0.6917, 0.5424, 0.6876, 0.5473, 0.6909, 0.5445, 0.6927, 0.542, 0.6905, 0.4692, 0.7113, 0.4667, 0.7124, 0.4643, 0.7053, 0.4668, 0.7061, 0.4579, 0.7104, 0.4561, 0.7092, 0.4578, 0.7034, 0.4598, 0.7037, 0.4718, 0.7073, 0.4707, 0.7089, 0.4677, 0.7033, 0.4693, 0.7019, 0.4707, 0.7089, 0.4692, 0.7113, 0.4668, 0.7061, 0.4677, 0.7033, 0.4606, 0.7122, 0.4579, 0.7104, 0.4598, 0.7037, 0.4621, 0.7047, 0.4667, 0.7124, 0.4606, 0.7122, 0.4621, 0.7047, 0.4643, 0.7053, 0.481, 0.7185, 0.4751, 0.7167, 0.4763, 0.7127, 0.4819, 0.7144, 0.5276, 0.6993, 0.5305, 0.6961, 0.5318, 0.697, 0.53, 0.7011, 0.534, 0.7031, 0.5303, 0.7044, 0.53, 0.7011, 0.5339, 0.7015, 0.5375, 0.7027, 0.5366, 0.7082, 0.5303, 0.7044, 0.534, 0.7031, 0.5322, 0.6934, 0.5338, 0.6951, 0.5318, 0.697, 0.5305, 0.6961, 0.5369, 0.7007, 0.5375, 0.7027, 0.534, 0.7031, 0.5339, 0.7015, 0.5294, 0.6876, 0.5368, 0.689, 0.5322, 0.6934, 0.5271, 0.6921, 0.5447, 0.7008, 0.542, 0.7085, 0.5366, 0.7082, 0.5375, 0.7027, 0.5368, 0.689, 0.5382, 0.6917, 0.5338, 0.6951, 0.5322, 0.6934, 0.5422, 0.6979, 0.5447, 0.7008, 0.5375, 0.7027, 0.5369, 0.7007, 0.4763, 0.7127, 0.4751, 0.7167, 0.4692, 0.7113, 0.4707, 0.7089, 0.4768, 0.7092, 0.4763, 0.7127, 0.4707, 0.7089, 0.4718, 0.7073, 0.453, 0.7153, 0.4513, 0.7108, 0.4561, 0.7092, 0.4579, 0.7104, 0.4751, 0.7167, 0.4726, 0.7229, 0.4667, 0.7124, 0.4692, 0.7113, 0.4831, 0.6837, 0.4838, 0.6821, 0.4843, 0.6818, 0.4843, 0.6835, 0.4698, 0.6753, 0.4692, 0.6729, 0.4776, 0.6699, 0.4801, 0.6727, 0.4692, 0.6729, 0.4689, 0.6706, 0.4784, 0.6643, 0.4776, 0.6699, 0.4801, 0.6727, 0.4776, 0.6699, 0.4843, 0.6687, 0.4843, 0.6725, 0.4632, 0.6775, 0.4629, 0.6743, 0.4692, 0.6729, 0.4698, 0.6753, 0.4791, 0.6934, 0.4843, 0.6973, 0.4751, 0.7018, 0.4757, 0.6956, 0.4772, 0.6895, 0.4791, 0.6934, 0.4757, 0.6956, 0.4717, 0.6932, 0.456, 0.6774, 0.4555, 0.6747, 0.4629, 0.6743, 0.4632, 0.6775, 0.4817, 0.6915, 0.4843, 0.6912, 0.4843, 0.6973, 0.4791, 0.6934, 0.4726, 0.7229, 0.4667, 0.7334, 0.4606, 0.7336, 0.4562, 0.7229, 0.464, 0.6816, 0.4632, 0.6775, 0.4698, 0.6753, 0.4728, 0.6801, 0.4566, 0.6832, 0.456, 0.6774, 0.4632, 0.6775, 0.464, 0.6816, 0.4728, 0.6801, 0.4698, 0.6753, 0.4801, 0.6727, 0.4776, 0.6777, 0.4776, 0.6777, 0.4801, 0.6727, 0.4843, 0.6725, 0.4843, 0.6764, 0.4843, 0.6835, 0.4843, 0.6842, 0.4805, 0.6853, 0.4831, 0.6837, 0.4836, 0.6808, 0.4818, 0.6791, 0.4843, 0.6788, 0.4843, 0.6808, 0.4838, 0.6821, 0.4836, 0.6808, 0.4843, 0.6808, 0.4843, 0.6818, 0.4728, 0.6801, 0.4755, 0.6854, 0.4672, 0.6883, 0.464, 0.6816, 0.464, 0.6816, 0.4672, 0.6883, 0.4593, 0.6924, 0.4566, 0.6832, 0.4776, 0.6777, 0.4831, 0.6837, 0.4755, 0.6854, 0.4728, 0.6801, 0.4831, 0.6837, 0.4805, 0.6853, 0.4755, 0.6854, 0.4818, 0.6791, 0.4836, 0.6808, 0.4838, 0.6821, 0.4831, 0.6837, 0.4776, 0.6777, 0.4843, 0.6764, 0.4843, 0.6788, 0.4818, 0.6791, 0.4818, 0.6791, 0.4831, 0.6837, 0.4776, 0.6777, 0.4562, 0.7229, 0.4606, 0.7336, 0.4579, 0.7353, 0.453, 0.7304, 0.4555, 0.6747, 0.4545, 0.6725, 0.4619, 0.6714, 0.4629, 0.6743, 0.4629, 0.6743, 0.4619, 0.6714, 0.4689, 0.6706, 0.4692, 0.6729, 0.4776, 0.6699, 0.4784, 0.6643, 0.4843, 0.663, 0.4843, 0.6687, 0.4619, 0.6714, 0.464, 0.6601, 0.4666, 0.6598, 0.4689, 0.6706, 0.4619, 0.6714, 0.4571, 0.6634, 0.462, 0.6592, 0.464, 0.6601, 0.4545, 0.6725, 0.4512, 0.6674, 0.4571, 0.6634, 0.4619, 0.6714, 0.47, 0.6583, 0.4719, 0.6548, 0.4773, 0.6566, 0.4784, 0.6643, 0.4784, 0.6643, 0.4773, 0.6566, 0.4843, 0.6564, 0.4843, 0.663, 0.4719, 0.6548, 0.4731, 0.6521, 0.4771, 0.6509, 0.4773, 0.6566, 0.4773, 0.6566, 0.4771, 0.6509, 0.4843, 0.6506, 0.4843, 0.6564, 0.4689, 0.6706, 0.4666, 0.6598, 0.47, 0.6583, 0.4784, 0.6643, 0.4571, 0.6634, 0.4552, 0.6565, 0.4617, 0.6541, 0.462, 0.6592, 0.4843, 0.6506, 0.4771, 0.6509, 0.4788, 0.6443, 0.4843, 0.644, 0.4512, 0.6674, 0.4472, 0.6609, 0.4552, 0.6565, 0.4571, 0.6634, 0.4731, 0.6521, 0.4681, 0.6494, 0.4687, 0.6432, 0.4734, 0.6447, 0.4788, 0.6443, 0.4771, 0.6344, 0.4843, 0.6342, 0.4843, 0.644, 0.4734, 0.6447, 0.472, 0.6358, 0.4771, 0.6344, 0.4788, 0.6443, 0.4771, 0.6344, 0.4772, 0.6331, 0.4843, 0.633, 0.4843, 0.6342, 0.472, 0.6358, 0.471, 0.6343, 0.4772, 0.6331, 0.4771, 0.6344, 0.4771, 0.6509, 0.4731, 0.6521, 0.4734, 0.6447, 0.4788, 0.6443, 0.4681, 0.6494, 0.4644, 0.6495, 0.4634, 0.6445, 0.4687, 0.6432, 0.4644, 0.6495, 0.4617, 0.6541, 0.46, 0.6467, 0.4634, 0.6445, 0.4529, 0.6481, 0.46, 0.6467, 0.4617, 0.6541, 0.4552, 0.6565, 0.4448, 0.6475, 0.4529, 0.6481, 0.4552, 0.6565, 0.4472, 0.6609, 0.472, 0.6358, 0.4734, 0.6447, 0.4687, 0.6432, 0.4673, 0.6369, 0.4687, 0.6432, 0.4634, 0.6445, 0.463, 0.6389, 0.4673, 0.6369, 0.463, 0.6389, 0.4591, 0.6384, 0.4564, 0.6363, 0.465, 0.6364, 0.4634, 0.6445, 0.46, 0.6467, 0.4591, 0.6384, 0.463, 0.6389, 0.46, 0.6467, 0.4529, 0.6481, 0.4527, 0.6377, 0.4591, 0.6384, 0.4529, 0.6481, 0.4448, 0.6475, 0.4469, 0.6357, 0.4527, 0.6377, 0.4672, 0.6883, 0.4717, 0.6932, 0.4663, 0.7, 0.4593, 0.6924, 0.4672, 0.6883, 0.4755, 0.6854, 0.4772, 0.6895, 0.4717, 0.6932, 0.4755, 0.6854, 0.4805, 0.6853, 0.481, 0.6882, 0.4772, 0.6895, 0.481, 0.6882, 0.4817, 0.6915, 0.4791, 0.6934, 0.4772, 0.6895, 0.481, 0.6882, 0.4805, 0.6853, 0.4843, 0.6842, 0.4843, 0.6873, 0.4843, 0.6873, 0.4843, 0.6912, 0.4817, 0.6915, 0.481, 0.6882, 0.4717, 0.6932, 0.4757, 0.6956, 0.4751, 0.7018, 0.4663, 0.7, 0.5095, 0.7138, 0.5014, 0.7138, 0.5007, 0.7102, 0.509, 0.7098, 0.4902, 0.7326, 0.4885, 0.7289, 0.4928, 0.7268, 0.4983, 0.7333, 0.509, 0.7098, 0.5007, 0.7102, 0.4988, 0.7063, 0.5028, 0.7065, 0.4983, 0.7333, 0.4928, 0.7268, 0.4973, 0.7243, 0.5067, 0.7333, 0.5109, 0.7195, 0.5011, 0.7178, 0.5014, 0.7138, 0.5095, 0.7138, 0.509, 0.7304, 0.4988, 0.7227, 0.5004, 0.7205, 0.51, 0.7257, 0.5067, 0.7333, 0.4973, 0.7243, 0.4988, 0.7227, 0.509, 0.7304, 0.51, 0.7257, 0.5004, 0.7205, 0.5011, 0.7178, 0.5109, 0.7195, 0.5028, 0.7065, 0.4988, 0.7063, 0.4978, 0.704, 0.5012, 0.7019, 0.4885, 0.7289, 0.4856, 0.7238, 0.4879, 0.7219, 0.4928, 0.7268, 0.5014, 0.7138, 0.4932, 0.7119, 0.4935, 0.7098, 0.5007, 0.7102, 0.4973, 0.7243, 0.49, 0.7195, 0.4908, 0.7182, 0.4988, 0.7227, 0.5011, 0.7178, 0.4919, 0.7158, 0.4932, 0.7119, 0.5014, 0.7138, 0.4928, 0.7268, 0.4879, 0.7219, 0.49, 0.7195, 0.4973, 0.7243, 0.5306, 0.6499, 0.533, 0.6513, 0.533, 0.6551, 0.4935, 0.7098, 0.4888, 0.7098, 0.4883, 0.7073, 0.4925, 0.706, 0.5282, 0.6797, 0.531, 0.675, 0.5323, 0.6755, 0.5338, 0.6794, 0.5007, 0.7102, 0.4935, 0.7098, 0.4925, 0.706, 0.4988, 0.7063, 0.4856, 0.7238, 0.4826, 0.7203, 0.4844, 0.7186, 0.4879, 0.7219, 0.4932, 0.7119, 0.4885, 0.7114, 0.4888, 0.7098, 0.4935, 0.7098, 0.49, 0.7195, 0.4858, 0.7171, 0.4867, 0.7158, 0.4908, 0.7182, 0.4919, 0.7158, 0.4877, 0.7138, 0.4885, 0.7114, 0.4932, 0.7119, 0.4879, 0.7219, 0.4844, 0.7186, 0.4858, 0.7171, 0.49, 0.7195, 0.5441, 0.6668, 0.5452, 0.6668, 0.5473, 0.671, 0.5457, 0.673, 0.4988, 0.7063, 0.4925, 0.706, 0.4978, 0.704, 0.4988, 0.7227, 0.4908, 0.7182, 0.4919, 0.7158, 0.5004, 0.7205, 0.5004, 0.7205, 0.4919, 0.7158, 0.5011, 0.7178, 0.4908, 0.7182, 0.4867, 0.7158, 0.4877, 0.7138, 0.4919, 0.7158, 0.5287, 0.6561, 0.5296, 0.658, 0.5251, 0.6579, 0.5259, 0.6568, 0.5259, 0.6568, 0.5251, 0.6579, 0.5242, 0.6549, 0.5254, 0.6551, 0.5254, 0.6551, 0.5242, 0.6549, 0.5269, 0.6511, 0.5273, 0.6522, 0.53, 0.6512, 0.5306, 0.6499, 0.533, 0.6551, 0.5317, 0.6548, 0.5317, 0.6548, 0.533, 0.6551, 0.5296, 0.658, 0.5287, 0.6561, 0.5273, 0.6522, 0.5269, 0.6511, 0.5306, 0.6499, 0.53, 0.6512, 0.531, 0.6707, 0.5351, 0.6726, 0.5323, 0.6755, 0.531, 0.675, 0.5449, 0.6629, 0.5441, 0.6668, 0.5429, 0.6676, 0.5397, 0.6654, 0.5389, 0.6731, 0.5397, 0.6654, 0.5429, 0.6676, 0.5429, 0.673, 0.5338, 0.6794, 0.5323, 0.6755, 0.5351, 0.6726, 0.5351, 0.6801, 0.5429, 0.673, 0.5429, 0.6676, 0.5441, 0.6668, 0.5457, 0.673, 0.5449, 0.6629, 0.5477, 0.6638, 0.5452, 0.6668, 0.5441, 0.6668, 0.5281, 0.6842, 0.5282, 0.6797, 0.5338, 0.6794, 0.5327, 0.6842, 0.5451, 0.6779, 0.5457, 0.673, 0.5489, 0.6736, 0.5497, 0.6779, 0.5386, 0.6769, 0.5389, 0.6731, 0.5429, 0.673, 0.543, 0.6776, 0.5327, 0.6842, 0.5338, 0.6794, 0.5351, 0.6801, 0.5358, 0.6835, 0.543, 0.6776, 0.5429, 0.673, 0.5457, 0.673, 0.5451, 0.6779, 0.5242, 0.6828, 0.5243, 0.6791, 0.5282, 0.6797, 0.5281, 0.6842, 0.471, 0.6343, 0.472, 0.6358, 0.4673, 0.6369, 0.465, 0.6364, 0.4673, 0.6369, 0.463, 0.6389, 0.465, 0.6364, 0.4527, 0.6377, 0.4469, 0.6357, 0.4476, 0.6343, 0.4591, 0.6384, 0.4527, 0.6377, 0.4476, 0.6343, 0.4564, 0.6363, 0.5473, 0.671, 0.5452, 0.6668, 0.5477, 0.6638, 0.5495, 0.671, 0.5246, 0.6766, 0.529, 0.6707, 0.5302, 0.6748, 0.5273, 0.6774, 0.5243, 0.6791, 0.5246, 0.6766, 0.5273, 0.6774, 0.5282, 0.6797, 0.5457, 0.673, 0.5473, 0.671, 0.5495, 0.671, 0.5489, 0.6736, 0.531, 0.675, 0.5302, 0.6748, 0.529, 0.6707, 0.531, 0.6707, 0.5282, 0.6797, 0.5273, 0.6774, 0.5302, 0.6748, 0.531, 0.675, 0.4809, 0.7229, 0.481, 0.7272, 0.4751, 0.729, 0.4726, 0.7229, 0.4448, 0.7361, 0.4464, 0.7288, 0.453, 0.7304, 0.4513, 0.7349, 0.4464, 0.7288, 0.4473, 0.7229, 0.4562, 0.7229, 0.453, 0.7304, 0.4819, 0.7313, 0.4825, 0.736, 0.4768, 0.7365, 0.4763, 0.733, 0.5238, 0.6437, 0.5244, 0.6388, 0.5264, 0.6411, 0.5274, 0.6431, 0.5377, 0.6455, 0.5359, 0.6441, 0.5362, 0.6421, 0.5385, 0.6417, 0.5385, 0.6417, 0.5362, 0.6421, 0.5345, 0.6404, 0.5363, 0.6385, 0.5304, 0.6463, 0.5314, 0.6445, 0.534, 0.6455, 0.5341, 0.6476, 0.5341, 0.6476, 0.534, 0.6455, 0.5359, 0.6441, 0.5377, 0.6455, 0.4692, 0.7345, 0.4668, 0.7396, 0.4643, 0.7405, 0.4667, 0.7334, 0.4579, 0.7353, 0.4598, 0.742, 0.4578, 0.7424, 0.4561, 0.7366, 0.4718, 0.7384, 0.4693, 0.7438, 0.4677, 0.7425, 0.4707, 0.7369, 0.4707, 0.7369, 0.4677, 0.7425, 0.4668, 0.7396, 0.4692, 0.7345, 0.4606, 0.7336, 0.4621, 0.7411, 0.4598, 0.742, 0.4579, 0.7353, 0.4667, 0.7334, 0.4643, 0.7405, 0.4621, 0.7411, 0.4606, 0.7336, 0.481, 0.7272, 0.4819, 0.7313, 0.4763, 0.733, 0.4751, 0.729, 0.5244, 0.6388, 0.5262, 0.6376, 0.5272, 0.6405, 0.5264, 0.6411, 0.5291, 0.6365, 0.5289, 0.6375, 0.5262, 0.6376, 0.5265, 0.6354, 0.5314, 0.6369, 0.5291, 0.6365, 0.5265, 0.6354, 0.5311, 0.633, 0.5274, 0.6431, 0.5264, 0.6411, 0.5272, 0.6405, 0.5285, 0.642, 0.531, 0.6382, 0.5289, 0.6375, 0.5291, 0.6365, 0.5314, 0.6369, 0.5252, 0.647, 0.5238, 0.6437, 0.5274, 0.6431, 0.5304, 0.6463, 0.5363, 0.6385, 0.5314, 0.6369, 0.5311, 0.633, 0.5348, 0.633, 0.5304, 0.6463, 0.5274, 0.6431, 0.5285, 0.642, 0.5314, 0.6445, 0.5345, 0.6404, 0.531, 0.6382, 0.5314, 0.6369, 0.5363, 0.6385, 0.4763, 0.733, 0.4707, 0.7369, 0.4692, 0.7345, 0.4751, 0.729, 0.4768, 0.7365, 0.4718, 0.7384, 0.4707, 0.7369, 0.4763, 0.733, 0.453, 0.7304, 0.4579, 0.7353, 0.4561, 0.7366, 0.4513, 0.7349, 0.4751, 0.729, 0.4692, 0.7345, 0.4667, 0.7334, 0.4726, 0.7229])
me_cube_029.use_remesh_preserve_volume = False
me_cube_029.use_remesh_preserve_attributes = False
me_cube_029.use_mirror_vertex_groups = False
me_cube_029.update()

# ---- objects
ob_cube_025 = bpy.data.objects.new('Cube.025', me_cube_029)

# ---- transforms, parenting, visibility, modifiers, constraints
ob_cube_025.location = (0.0, 0.0, 0.0)
ob_cube_025.lineart.crease_threshold = 0.0

# ---- collection membership
col_collection_1.objects.link(ob_cube_025)

# ---- scene / render settings (as saved in the file)
scene.frame_start = 1; scene.frame_end = 250; scene.frame_set(1)
scene.render.engine = 'BLENDER_EEVEE_NEXT'
scene.render.image_settings.color_mode = 'RGB'
scene.render.image_settings.compression = 90
scene.render.dither_intensity = 0.0
scene.cycles.use_denoising = False
scene.cycles.samples = 10
scene.cycles.sampling_pattern = 'TABULATED_SOBOL'
scene.cycles.light_sampling_threshold = 0.0
scene.cycles.use_adaptive_sampling = False
scene.cycles.use_light_tree = False
scene.cycles.blur_glossy = 0.0
scene.cycles.volume_bounces = 1
scene.cycles.pixel_filter_type = 'GAUSSIAN'
scene.cycles.sample_clamp_indirect = 0.0
scene.view_settings.view_transform = 'Standard'
bpy.context.view_layer.update()

# ---- added for rendering (the .blend has no active camera and no usable light): camera, sun
cam_auto = bpy.data.cameras.new('AutoCamera')
cam_auto.lens = 50.0
cam_auto.sensor_width = 36.0
cam_auto.clip_end = 1000.0
ob_auto_camera = bpy.data.objects.new('AutoCamera', cam_auto)
scene.collection.objects.link(ob_auto_camera)
ob_auto_camera.location = (3.17105, -3.80526, 3.49907)
ob_auto_camera.rotation_euler = (1.09748, -7.21219e-08, 0.694738)
scene.camera = ob_auto_camera
light_auto_sun = bpy.data.lights.new('AutoSun', 'SUN')
light_auto_sun.energy = 3.0
light_auto_sun.angle = 0.0523599
ob_auto_sun = bpy.data.objects.new('AutoSun', light_auto_sun)
scene.collection.objects.link(ob_auto_sun)
ob_auto_sun.rotation_euler = (0.872665, 0.174533, 0.523599)
bpy.context.view_layer.update()
